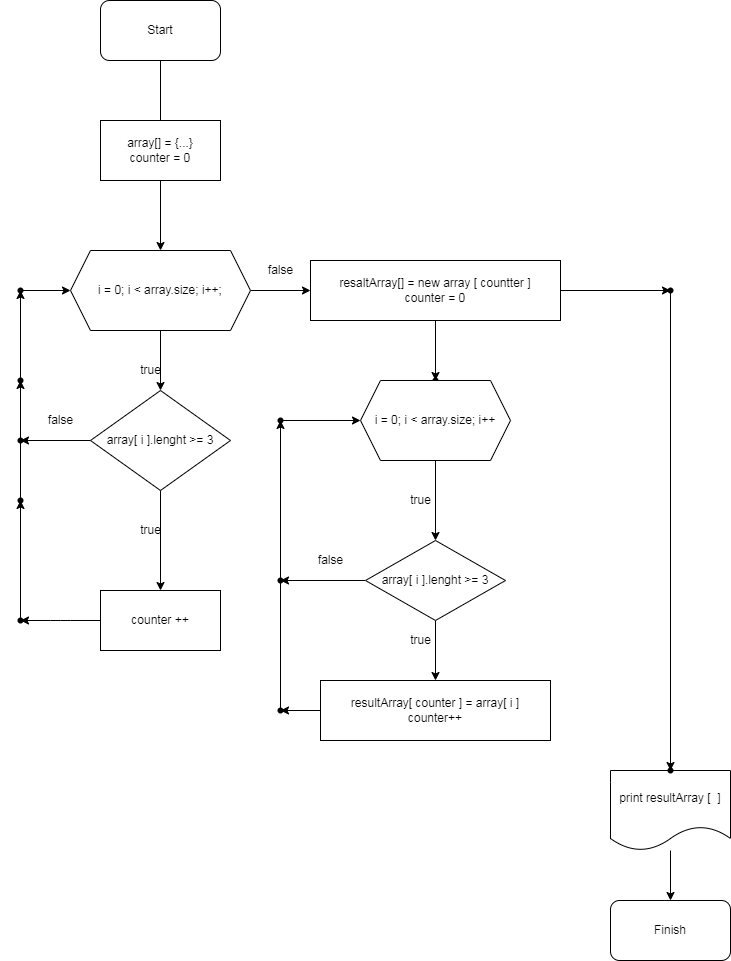

The diagram above was exported from draw.io. Its source (the exported page's mxGraphModel, read from the mxfile embedded in the PNG):
<mxGraphModel dx="393" dy="302" grid="1" gridSize="10" guides="1" tooltips="1" connect="1" arrows="1" fold="1" page="1" pageScale="1" pageWidth="827" pageHeight="1169" math="0" shadow="0">
  <root>
    <mxCell id="0" />
    <mxCell id="1" parent="0" />
    <mxCell id="2" value="" style="edgeStyle=none;html=1;" edge="1" parent="1" source="3">
      <mxGeometry relative="1" as="geometry">
        <mxPoint x="210" y="150" as="targetPoint" />
      </mxGeometry>
    </mxCell>
    <mxCell id="3" value="Start" style="rounded=1;whiteSpace=wrap;html=1;" vertex="1" parent="1">
      <mxGeometry x="150" y="10" width="120" height="60" as="geometry" />
    </mxCell>
    <mxCell id="4" value="" style="edgeStyle=none;html=1;" edge="1" parent="1" source="5" target="8">
      <mxGeometry relative="1" as="geometry" />
    </mxCell>
    <mxCell id="5" value="array[] = {...}&lt;br&gt;counter = 0" style="whiteSpace=wrap;html=1;" vertex="1" parent="1">
      <mxGeometry x="150" y="130" width="120" height="60" as="geometry" />
    </mxCell>
    <mxCell id="6" value="" style="edgeStyle=none;html=1;" edge="1" parent="1" source="8" target="11">
      <mxGeometry relative="1" as="geometry" />
    </mxCell>
    <mxCell id="7" value="" style="edgeStyle=none;html=1;" edge="1" parent="1" source="8" target="15">
      <mxGeometry relative="1" as="geometry" />
    </mxCell>
    <mxCell id="8" value="i = 0; i &amp;lt; array.size; i++;" style="shape=hexagon;perimeter=hexagonPerimeter2;whiteSpace=wrap;html=1;fixedSize=1;" vertex="1" parent="1">
      <mxGeometry x="120" y="260" width="180" height="80" as="geometry" />
    </mxCell>
    <mxCell id="9" value="" style="edgeStyle=none;html=1;elbow=vertical;" edge="1" parent="1" source="11" target="31">
      <mxGeometry relative="1" as="geometry" />
    </mxCell>
    <mxCell id="10" value="" style="edgeStyle=none;html=1;elbow=vertical;" edge="1" parent="1" source="11" target="52">
      <mxGeometry relative="1" as="geometry" />
    </mxCell>
    <mxCell id="11" value="resaltArray[] = new array [ countter ]&lt;br&gt;counter = 0" style="whiteSpace=wrap;html=1;" vertex="1" parent="1">
      <mxGeometry x="360" y="270" width="250" height="60" as="geometry" />
    </mxCell>
    <mxCell id="12" value="false" style="text;html=1;align=center;verticalAlign=middle;resizable=0;points=[];autosize=1;strokeColor=none;fillColor=none;" vertex="1" parent="1">
      <mxGeometry x="310" y="270" width="40" height="20" as="geometry" />
    </mxCell>
    <mxCell id="13" value="" style="edgeStyle=none;html=1;" edge="1" parent="1" source="15" target="18">
      <mxGeometry relative="1" as="geometry" />
    </mxCell>
    <mxCell id="14" value="" style="edgeStyle=none;html=1;elbow=vertical;" edge="1" parent="1" source="15" target="27">
      <mxGeometry relative="1" as="geometry" />
    </mxCell>
    <mxCell id="15" value="array[ i ].lenght &amp;gt;= 3" style="rhombus;whiteSpace=wrap;html=1;" vertex="1" parent="1">
      <mxGeometry x="140" y="400" width="140" height="100" as="geometry" />
    </mxCell>
    <mxCell id="16" value="true" style="text;html=1;align=center;verticalAlign=middle;resizable=0;points=[];autosize=1;strokeColor=none;fillColor=none;" vertex="1" parent="1">
      <mxGeometry x="180" y="370" width="40" height="20" as="geometry" />
    </mxCell>
    <mxCell id="17" value="" style="edgeStyle=elbowEdgeStyle;elbow=vertical;html=1;" edge="1" parent="1" source="18" target="20">
      <mxGeometry relative="1" as="geometry" />
    </mxCell>
    <mxCell id="18" value="counter ++" style="whiteSpace=wrap;html=1;" vertex="1" parent="1">
      <mxGeometry x="150" y="600" width="120" height="60" as="geometry" />
    </mxCell>
    <mxCell id="19" value="" style="edgeStyle=none;html=1;elbow=vertical;" edge="1" parent="1" source="20" target="22">
      <mxGeometry relative="1" as="geometry" />
    </mxCell>
    <mxCell id="20" value="" style="shape=waypoint;sketch=0;size=6;pointerEvents=1;points=[];fillColor=default;resizable=0;rotatable=0;perimeter=centerPerimeter;snapToPoint=1;" vertex="1" parent="1">
      <mxGeometry x="50" y="610" width="40" height="40" as="geometry" />
    </mxCell>
    <mxCell id="21" value="" style="edgeStyle=none;html=1;elbow=vertical;startArrow=none;" edge="1" parent="1" source="27" target="24">
      <mxGeometry relative="1" as="geometry" />
    </mxCell>
    <mxCell id="22" value="" style="shape=waypoint;sketch=0;size=6;pointerEvents=1;points=[];fillColor=default;resizable=0;rotatable=0;perimeter=centerPerimeter;snapToPoint=1;" vertex="1" parent="1">
      <mxGeometry x="50" y="490" width="40" height="40" as="geometry" />
    </mxCell>
    <mxCell id="23" value="" style="edgeStyle=none;html=1;elbow=vertical;" edge="1" parent="1" source="24" target="26">
      <mxGeometry relative="1" as="geometry" />
    </mxCell>
    <mxCell id="24" value="" style="shape=waypoint;sketch=0;size=6;pointerEvents=1;points=[];fillColor=default;resizable=0;rotatable=0;perimeter=centerPerimeter;snapToPoint=1;" vertex="1" parent="1">
      <mxGeometry x="50" y="370" width="40" height="40" as="geometry" />
    </mxCell>
    <mxCell id="25" value="" style="edgeStyle=none;html=1;elbow=vertical;" edge="1" parent="1" source="26" target="8">
      <mxGeometry relative="1" as="geometry" />
    </mxCell>
    <mxCell id="26" value="" style="shape=waypoint;sketch=0;size=6;pointerEvents=1;points=[];fillColor=default;resizable=0;rotatable=0;perimeter=centerPerimeter;snapToPoint=1;" vertex="1" parent="1">
      <mxGeometry x="50" y="280" width="40" height="40" as="geometry" />
    </mxCell>
    <mxCell id="27" value="" style="shape=waypoint;sketch=0;size=6;pointerEvents=1;points=[];fillColor=default;resizable=0;rotatable=0;perimeter=centerPerimeter;snapToPoint=1;" vertex="1" parent="1">
      <mxGeometry x="50" y="430" width="40" height="40" as="geometry" />
    </mxCell>
    <mxCell id="28" value="" style="edgeStyle=none;html=1;elbow=vertical;endArrow=none;" edge="1" parent="1" source="22" target="27">
      <mxGeometry relative="1" as="geometry">
        <mxPoint x="70" y="510" as="sourcePoint" />
        <mxPoint x="70" y="390" as="targetPoint" />
      </mxGeometry>
    </mxCell>
    <mxCell id="29" value="false" style="text;html=1;align=center;verticalAlign=middle;resizable=0;points=[];autosize=1;strokeColor=none;fillColor=none;" vertex="1" parent="1">
      <mxGeometry x="90" y="420" width="40" height="20" as="geometry" />
    </mxCell>
    <mxCell id="30" value="true" style="text;html=1;align=center;verticalAlign=middle;resizable=0;points=[];autosize=1;strokeColor=none;fillColor=none;" vertex="1" parent="1">
      <mxGeometry x="180" y="530" width="40" height="20" as="geometry" />
    </mxCell>
    <mxCell id="31" value="" style="shape=waypoint;sketch=0;size=6;pointerEvents=1;points=[];fillColor=default;resizable=0;rotatable=0;perimeter=centerPerimeter;snapToPoint=1;" vertex="1" parent="1">
      <mxGeometry x="465" y="370" width="40" height="40" as="geometry" />
    </mxCell>
    <mxCell id="32" value="" style="edgeStyle=none;html=1;elbow=vertical;" edge="1" parent="1" source="33" target="36">
      <mxGeometry relative="1" as="geometry" />
    </mxCell>
    <mxCell id="33" value="i = 0; i &amp;lt; array.size; i++" style="shape=hexagon;perimeter=hexagonPerimeter2;whiteSpace=wrap;html=1;fixedSize=1;" vertex="1" parent="1">
      <mxGeometry x="410" y="390" width="150" height="80" as="geometry" />
    </mxCell>
    <mxCell id="34" value="" style="edgeStyle=none;html=1;elbow=vertical;" edge="1" parent="1" source="36" target="38">
      <mxGeometry relative="1" as="geometry" />
    </mxCell>
    <mxCell id="35" value="" style="edgeStyle=none;html=1;elbow=vertical;" edge="1" parent="1" source="36" target="45">
      <mxGeometry relative="1" as="geometry" />
    </mxCell>
    <mxCell id="36" value="array[ i ].lenght &amp;gt;= 3" style="rhombus;whiteSpace=wrap;html=1;" vertex="1" parent="1">
      <mxGeometry x="415" y="550" width="140" height="80" as="geometry" />
    </mxCell>
    <mxCell id="37" value="" style="edgeStyle=none;html=1;elbow=vertical;" edge="1" parent="1" source="38" target="42">
      <mxGeometry relative="1" as="geometry" />
    </mxCell>
    <mxCell id="38" value="resultArray[ counter ] = array[ i ]&lt;br&gt;counter++" style="whiteSpace=wrap;html=1;" vertex="1" parent="1">
      <mxGeometry x="370" y="690" width="230" height="60" as="geometry" />
    </mxCell>
    <mxCell id="39" value="true" style="text;html=1;align=center;verticalAlign=middle;resizable=0;points=[];autosize=1;strokeColor=none;fillColor=none;" vertex="1" parent="1">
      <mxGeometry x="450" y="640" width="40" height="20" as="geometry" />
    </mxCell>
    <mxCell id="40" value="true" style="text;html=1;align=center;verticalAlign=middle;resizable=0;points=[];autosize=1;strokeColor=none;fillColor=none;" vertex="1" parent="1">
      <mxGeometry x="450" y="500" width="40" height="20" as="geometry" />
    </mxCell>
    <mxCell id="41" value="" style="edgeStyle=none;html=1;elbow=vertical;startArrow=none;" edge="1" parent="1" source="45" target="44">
      <mxGeometry relative="1" as="geometry" />
    </mxCell>
    <mxCell id="42" value="" style="shape=waypoint;sketch=0;size=6;pointerEvents=1;points=[];fillColor=default;resizable=0;rotatable=0;perimeter=centerPerimeter;snapToPoint=1;" vertex="1" parent="1">
      <mxGeometry x="310" y="700" width="40" height="40" as="geometry" />
    </mxCell>
    <mxCell id="43" value="" style="edgeStyle=none;html=1;elbow=vertical;" edge="1" parent="1" source="44" target="33">
      <mxGeometry relative="1" as="geometry" />
    </mxCell>
    <mxCell id="44" value="" style="shape=waypoint;sketch=0;size=6;pointerEvents=1;points=[];fillColor=default;resizable=0;rotatable=0;perimeter=centerPerimeter;snapToPoint=1;" vertex="1" parent="1">
      <mxGeometry x="310" y="410" width="40" height="40" as="geometry" />
    </mxCell>
    <mxCell id="45" value="" style="shape=waypoint;sketch=0;size=6;pointerEvents=1;points=[];fillColor=default;resizable=0;rotatable=0;perimeter=centerPerimeter;snapToPoint=1;" vertex="1" parent="1">
      <mxGeometry x="310" y="570" width="40" height="40" as="geometry" />
    </mxCell>
    <mxCell id="46" value="" style="edgeStyle=none;html=1;elbow=vertical;endArrow=none;" edge="1" parent="1" source="42" target="45">
      <mxGeometry relative="1" as="geometry">
        <mxPoint x="330" y="720" as="sourcePoint" />
        <mxPoint x="330" y="430" as="targetPoint" />
      </mxGeometry>
    </mxCell>
    <mxCell id="47" value="false" style="text;html=1;align=center;verticalAlign=middle;resizable=0;points=[];autosize=1;strokeColor=none;fillColor=none;" vertex="1" parent="1">
      <mxGeometry x="360" y="560" width="40" height="20" as="geometry" />
    </mxCell>
    <mxCell id="48" value="" style="edgeStyle=none;html=1;elbow=vertical;" edge="1" parent="1" source="49" target="50">
      <mxGeometry relative="1" as="geometry" />
    </mxCell>
    <mxCell id="49" value="print resultArray [&amp;nbsp; ]" style="shape=document;whiteSpace=wrap;html=1;boundedLbl=1;" vertex="1" parent="1">
      <mxGeometry x="660" y="780" width="120" height="80" as="geometry" />
    </mxCell>
    <mxCell id="50" value="Finish" style="rounded=1;whiteSpace=wrap;html=1;" vertex="1" parent="1">
      <mxGeometry x="660" y="910" width="120" height="60" as="geometry" />
    </mxCell>
    <mxCell id="51" value="" style="edgeStyle=none;html=1;elbow=vertical;" edge="1" parent="1" source="52" target="53">
      <mxGeometry relative="1" as="geometry" />
    </mxCell>
    <mxCell id="52" value="" style="shape=waypoint;sketch=0;size=6;pointerEvents=1;points=[];fillColor=default;resizable=0;rotatable=0;perimeter=centerPerimeter;snapToPoint=1;" vertex="1" parent="1">
      <mxGeometry x="700" y="280" width="40" height="40" as="geometry" />
    </mxCell>
    <mxCell id="53" value="" style="shape=waypoint;sketch=0;size=6;pointerEvents=1;points=[];fillColor=default;resizable=0;rotatable=0;perimeter=centerPerimeter;snapToPoint=1;" vertex="1" parent="1">
      <mxGeometry x="700" y="760" width="40" height="40" as="geometry" />
    </mxCell>
  </root>
</mxGraphModel>